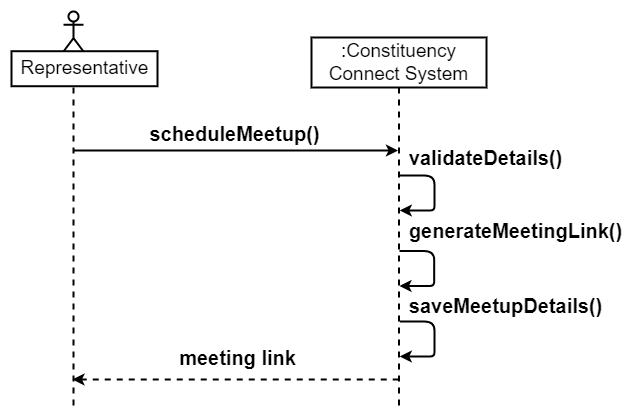

The diagram above was exported from draw.io. Its source (the exported page's mxGraphModel, read from the mxfile embedded in the PNG):
<mxGraphModel dx="1760" dy="1544" grid="0" gridSize="10" guides="1" tooltips="1" connect="1" arrows="1" fold="1" page="0" pageScale="1" pageWidth="850" pageHeight="1100" math="0" shadow="0">
  <root>
    <mxCell id="0" />
    <mxCell id="1" parent="0" />
    <mxCell id="2" value="&lt;font style=&quot;font-size: 19px;&quot;&gt;:Constituency Connect System&lt;/font&gt;" style="shape=umlLifeline;perimeter=lifelinePerimeter;whiteSpace=wrap;html=1;container=1;dropTarget=0;collapsible=0;recursiveResize=0;outlineConnect=0;portConstraint=eastwest;newEdgeStyle={&quot;curved&quot;:0,&quot;rounded&quot;:0};strokeWidth=2;size=50;" vertex="1" parent="1">
      <mxGeometry x="2426" y="4630" width="175" height="368" as="geometry" />
    </mxCell>
    <mxCell id="3" value="" style="shape=umlLifeline;perimeter=lifelinePerimeter;whiteSpace=wrap;html=1;container=1;dropTarget=0;collapsible=0;recursiveResize=0;outlineConnect=0;portConstraint=eastwest;newEdgeStyle={&quot;curved&quot;:0,&quot;rounded&quot;:0};participant=umlActor;strokeWidth=2;" vertex="1" parent="1">
      <mxGeometry x="2178" y="4604" width="20" height="395" as="geometry" />
    </mxCell>
    <mxCell id="4" value="&lt;font style=&quot;font-size: 19px;&quot;&gt;Representative&lt;/font&gt;" style="text;html=1;align=center;verticalAlign=middle;resizable=0;points=[];autosize=1;strokeColor=default;fillColor=default;strokeWidth=2;" vertex="1" parent="1">
      <mxGeometry x="2126" y="4643.723353057199" width="146" height="35" as="geometry" />
    </mxCell>
    <mxCell id="5" value="" style="endArrow=none;html=1;rounded=0;startArrow=classic;startFill=1;strokeWidth=2;" edge="1" source="2" parent="1">
      <mxGeometry width="50" height="50" relative="1" as="geometry">
        <mxPoint x="2433.5" y="4743" as="sourcePoint" />
        <mxPoint x="2188.130434782609" y="4743" as="targetPoint" />
      </mxGeometry>
    </mxCell>
    <mxCell id="6" value="&lt;font style=&quot;font-size: 20px;&quot;&gt;&lt;b&gt;scheduleMeetup()&lt;/b&gt;&lt;/font&gt;" style="text;html=1;align=center;verticalAlign=middle;resizable=0;points=[];autosize=1;strokeColor=none;fillColor=none;" vertex="1" parent="1">
      <mxGeometry x="2255" y="4708" width="188" height="36" as="geometry" />
    </mxCell>
    <mxCell id="7" value="" style="endArrow=none;html=1;rounded=0;dashed=1;startArrow=classic;startFill=1;strokeWidth=2;" edge="1" source="3" parent="1">
      <mxGeometry width="50" height="50" relative="1" as="geometry">
        <mxPoint x="2188.310344827586" y="4972" as="sourcePoint" />
        <mxPoint x="2512.5" y="4972" as="targetPoint" />
      </mxGeometry>
    </mxCell>
    <mxCell id="8" value="&lt;font style=&quot;font-size: 20px;&quot;&gt;&lt;b&gt;validateDetails()&lt;/b&gt;&lt;/font&gt;" style="text;html=1;align=center;verticalAlign=middle;resizable=0;points=[];autosize=1;strokeColor=none;fillColor=none;" vertex="1" parent="1">
      <mxGeometry x="2514" y="4732" width="171" height="36" as="geometry" />
    </mxCell>
    <mxCell id="9" value="" style="endArrow=classic;html=1;rounded=1;curved=0;strokeWidth=2;" edge="1" parent="1">
      <mxGeometry width="50" height="50" relative="1" as="geometry">
        <mxPoint x="2514.3076923076924" y="4768" as="sourcePoint" />
        <mxPoint x="2514.3076923076924" y="4803" as="targetPoint" />
        <Array as="points">
          <mxPoint x="2549" y="4768" />
          <mxPoint x="2549" y="4786" />
          <mxPoint x="2549" y="4803" />
          <mxPoint x="2540" y="4803" />
        </Array>
      </mxGeometry>
    </mxCell>
    <mxCell id="10" value="&lt;font style=&quot;font-size: 20px;&quot;&gt;&lt;b&gt;generateMeetingLink()&lt;/b&gt;&lt;/font&gt;" style="text;html=1;align=center;verticalAlign=middle;resizable=0;points=[];autosize=1;strokeColor=none;fillColor=none;" vertex="1" parent="1">
      <mxGeometry x="2514" y="4805" width="231" height="36" as="geometry" />
    </mxCell>
    <mxCell id="11" value="&lt;font style=&quot;font-size: 20px;&quot;&gt;&lt;b&gt;saveMeetupDetails()&lt;/b&gt;&lt;/font&gt;" style="text;html=1;align=center;verticalAlign=middle;resizable=0;points=[];autosize=1;strokeColor=none;fillColor=none;" vertex="1" parent="1">
      <mxGeometry x="2514" y="4880" width="211" height="36" as="geometry" />
    </mxCell>
    <mxCell id="12" value="" style="endArrow=classic;html=1;rounded=1;curved=0;strokeWidth=2;" edge="1" parent="1">
      <mxGeometry width="50" height="50" relative="1" as="geometry">
        <mxPoint x="2513.9976923076924" y="4843.5" as="sourcePoint" />
        <mxPoint x="2513.9976923076924" y="4878.5" as="targetPoint" />
        <Array as="points">
          <mxPoint x="2548.69" y="4843.5" />
          <mxPoint x="2548.69" y="4861.5" />
          <mxPoint x="2548.69" y="4878.5" />
          <mxPoint x="2539.69" y="4878.5" />
        </Array>
      </mxGeometry>
    </mxCell>
    <mxCell id="13" value="&lt;span style=&quot;font-size: 20px;&quot;&gt;&lt;b&gt;meeting link&lt;/b&gt;&lt;/span&gt;" style="text;html=1;align=center;verticalAlign=middle;resizable=0;points=[];autosize=1;strokeColor=none;fillColor=none;" vertex="1" parent="1">
      <mxGeometry x="2284" y="4932" width="135" height="36" as="geometry" />
    </mxCell>
    <mxCell id="14" value="" style="endArrow=classic;html=1;rounded=1;curved=0;strokeWidth=2;" edge="1" parent="1">
      <mxGeometry width="50" height="50" relative="1" as="geometry">
        <mxPoint x="2514.3076923076924" y="4914" as="sourcePoint" />
        <mxPoint x="2514.3076923076924" y="4949" as="targetPoint" />
        <Array as="points">
          <mxPoint x="2549" y="4914" />
          <mxPoint x="2549" y="4932" />
          <mxPoint x="2549" y="4949" />
          <mxPoint x="2540" y="4949" />
        </Array>
      </mxGeometry>
    </mxCell>
  </root>
</mxGraphModel>